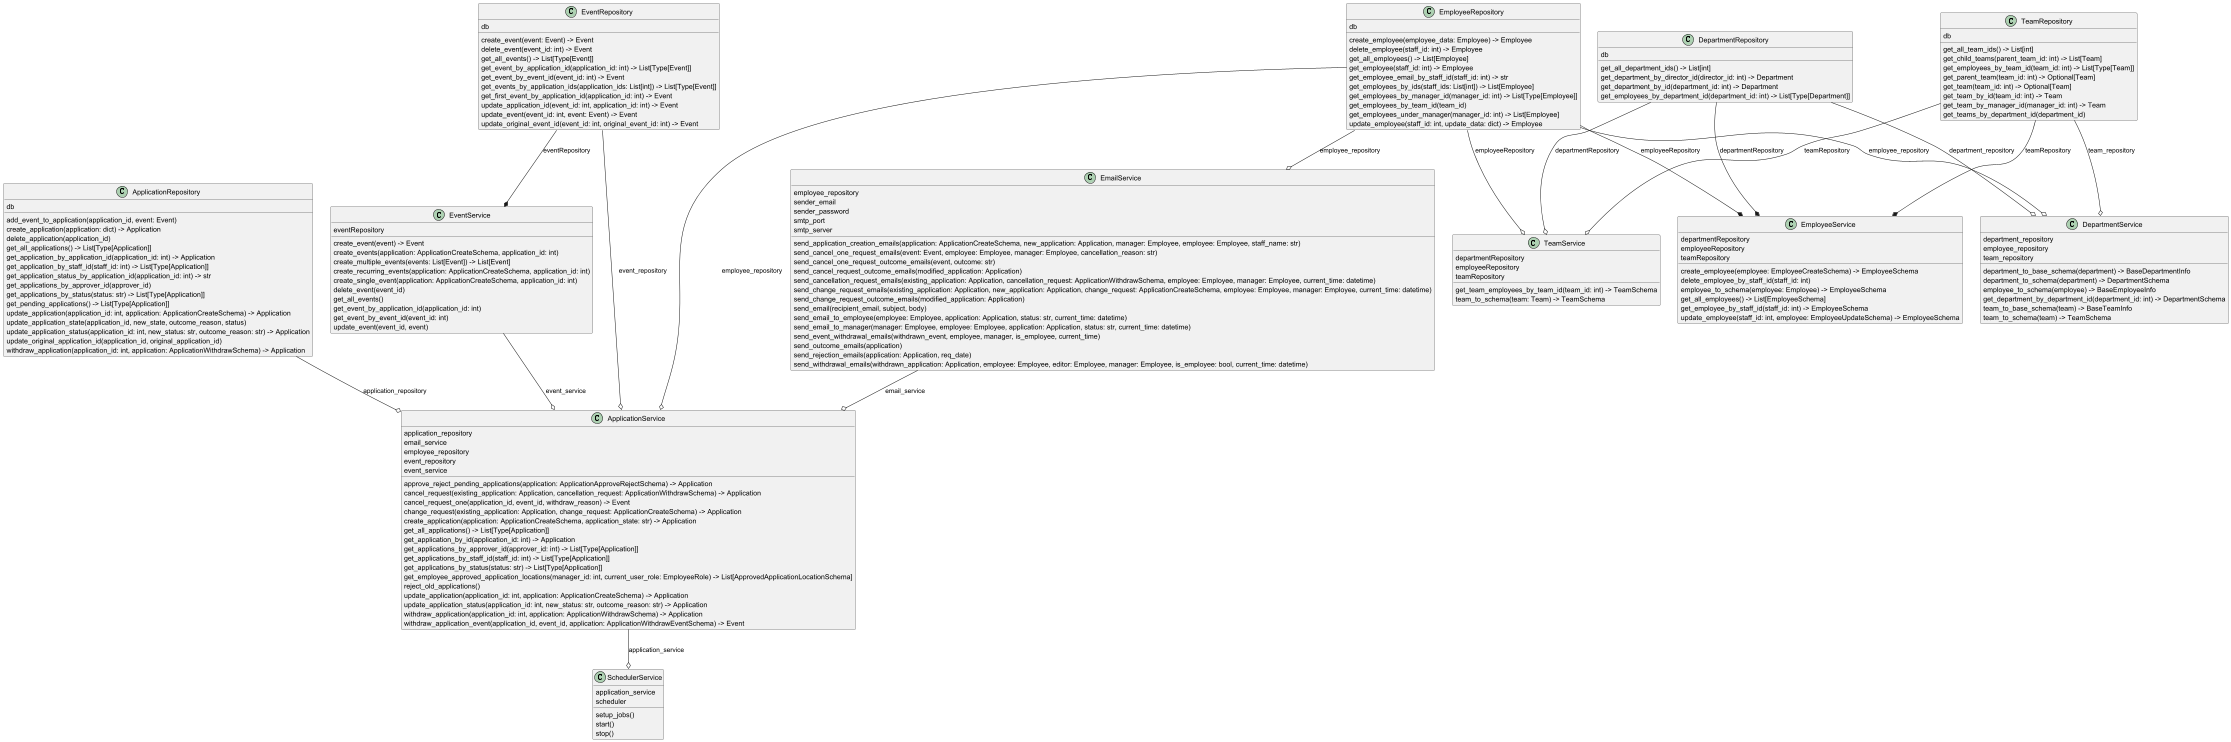

The diagram above was rendered by PlantUML. Its source (embedded in the PNG):
@startuml classes
set namespaceSeparator none
class "ApplicationRepository" as backend.repositories.ApplicationRepository.ApplicationRepository {
  db
  add_event_to_application(application_id, event: Event)
  create_application(application: dict) -> Application
  delete_application(application_id)
  get_all_applications() -> List[Type[Application]]
  get_application_by_application_id(application_id: int) -> Application
  get_application_by_staff_id(staff_id: int) -> List[Type[Application]]
  get_application_status_by_application_id(application_id: int) -> str
  get_applications_by_approver_id(approver_id)
  get_applications_by_status(status: str) -> List[Type[Application]]
  get_pending_applications() -> List[Type[Application]]
  update_application(application_id: int, application: ApplicationCreateSchema) -> Application
  update_application_state(application_id, new_state, outcome_reason, status)
  update_application_status(application_id: int, new_status: str, outcome_reason: str) -> Application
  update_original_application_id(application_id, original_application_id)
  withdraw_application(application_id: int, application: ApplicationWithdrawSchema) -> Application
}
class "ApplicationService" as backend.services.ApplicationService.ApplicationService {
  application_repository
  email_service
  employee_repository
  event_repository
  event_service
  approve_reject_pending_applications(application: ApplicationApproveRejectSchema) -> Application
  cancel_request(existing_application: Application, cancellation_request: ApplicationWithdrawSchema) -> Application
  cancel_request_one(application_id, event_id, withdraw_reason) -> Event
  change_request(existing_application: Application, change_request: ApplicationCreateSchema) -> Application
  create_application(application: ApplicationCreateSchema, application_state: str) -> Application
  get_all_applications() -> List[Type[Application]]
  get_application_by_id(application_id: int) -> Application
  get_applications_by_approver_id(approver_id: int) -> List[Type[Application]]
  get_applications_by_staff_id(staff_id: int) -> List[Type[Application]]
  get_applications_by_status(status: str) -> List[Type[Application]]
  get_employee_approved_application_locations(manager_id: int, current_user_role: EmployeeRole) -> List[ApprovedApplicationLocationSchema]
  reject_old_applications()
  update_application(application_id: int, application: ApplicationCreateSchema) -> Application
  update_application_status(application_id: int, new_status: str, outcome_reason: str) -> Application
  withdraw_application(application_id: int, application: ApplicationWithdrawSchema) -> Application
  withdraw_application_event(application_id, event_id, application: ApplicationWithdrawEventSchema) -> Event
}
class "DepartmentRepository" as backend.repositories.DepartmentRepository.DepartmentRepository {
  db
  get_all_department_ids() -> List[int]
  get_department_by_director_id(director_id: int) -> Department
  get_department_by_id(department_id: int) -> Department
  get_employees_by_department_id(department_id: int) -> List[Type[Department]]
}
class "DepartmentService" as backend.services.DepartmentService.DepartmentService {
  department_repository
  employee_repository
  team_repository
  department_to_base_schema(department) -> BaseDepartmentInfo
  department_to_schema(department) -> DepartmentSchema
  employee_to_schema(employee) -> BaseEmployeeInfo
  get_department_by_department_id(department_id: int) -> DepartmentSchema
  team_to_base_schema(team) -> BaseTeamInfo
  team_to_schema(team) -> TeamSchema
}
class "EmailService" as backend.services.EmailService.EmailService {
  employee_repository
  sender_email
  sender_password
  smtp_port
  smtp_server
  send_application_creation_emails(application: ApplicationCreateSchema, new_application: Application, manager: Employee, employee: Employee, staff_name: str)
  send_cancel_one_request_emails(event: Event, employee: Employee, manager: Employee, cancellation_reason: str)
  send_cancel_one_request_outcome_emails(event, outcome: str)
  send_cancel_request_outcome_emails(modified_application: Application)
  send_cancellation_request_emails(existing_application: Application, cancellation_request: ApplicationWithdrawSchema, employee: Employee, manager: Employee, current_time: datetime)
  send_change_request_emails(existing_application: Application, new_application: Application, change_request: ApplicationCreateSchema, employee: Employee, manager: Employee, current_time: datetime)
  send_change_request_outcome_emails(modified_application: Application)
  send_email(recipient_email, subject, body)
  send_email_to_employee(employee: Employee, application: Application, status: str, current_time: datetime)
  send_email_to_manager(manager: Employee, employee: Employee, application: Application, status: str, current_time: datetime)
  send_event_withdrawal_emails(withdrawn_event, employee, manager, is_employee, current_time)
  send_outcome_emails(application)
  send_rejection_emails(application: Application, req_date)
  send_withdrawal_emails(withdrawn_application: Application, employee: Employee, editor: Employee, manager: Employee, is_employee: bool, current_time: datetime)
}
class "EmployeeRepository" as backend.repositories.EmployeeRepository.EmployeeRepository {
  db
  create_employee(employee_data: Employee) -> Employee
  delete_employee(staff_id: int) -> Employee
  get_all_employees() -> List[Employee]
  get_employee(staff_id: int) -> Employee
  get_employee_email_by_staff_id(staff_id: int) -> str
  get_employees_by_ids(staff_ids: List[int]) -> List[Employee]
  get_employees_by_manager_id(manager_id: int) -> List[Type[Employee]]
  get_employees_by_team_id(team_id)
  get_employees_under_manager(manager_id: int) -> List[Employee]
  update_employee(staff_id: int, update_data: dict) -> Employee
}
class "EmployeeService" as backend.services.EmployeeService.EmployeeService {
  departmentRepository
  employeeRepository
  teamRepository
  create_employee(employee: EmployeeCreateSchema) -> EmployeeSchema
  delete_employee_by_staff_id(staff_id: int)
  employee_to_schema(employee: Employee) -> EmployeeSchema
  get_all_employees() -> List[EmployeeSchema]
  get_employee_by_staff_id(staff_id: int) -> EmployeeSchema
  update_employee(staff_id: int, employee: EmployeeUpdateSchema) -> EmployeeSchema
}
class "EventRepository" as backend.repositories.EventRepository.EventRepository {
  db
  create_event(event: Event) -> Event
  delete_event(event_id: int) -> Event
  get_all_events() -> List[Type[Event]]
  get_event_by_application_id(application_id: int) -> List[Type[Event]]
  get_event_by_event_id(event_id: int) -> Event
  get_events_by_application_ids(application_ids: List[int]) -> List[Type[Event]]
  get_first_event_by_application_id(application_id: int) -> Event
  update_application_id(event_id: int, application_id: int) -> Event
  update_event(event_id: int, event: Event) -> Event
  update_original_event_id(event_id: int, original_event_id: int) -> Event
}
class "EventService" as backend.services.EventService.EventService {
  eventRepository
  create_event(event) -> Event
  create_events(application: ApplicationCreateSchema, application_id: int)
  create_multiple_events(events: List[Event]) -> List[Event]
  create_recurring_events(application: ApplicationCreateSchema, application_id: int)
  create_single_event(application: ApplicationCreateSchema, application_id: int)
  delete_event(event_id)
  get_all_events()
  get_event_by_application_id(application_id: int)
  get_event_by_event_id(event_id: int)
  update_event(event_id, event)
}
class "SchedulerService" as backend.services.SchedulerService.SchedulerService {
  application_service
  scheduler
  setup_jobs()
  start()
  stop()
}
class "TeamRepository" as backend.repositories.TeamRepository.TeamRepository {
  db
  get_all_team_ids() -> List[int]
  get_child_teams(parent_team_id: int) -> List[Team]
  get_employees_by_team_id(team_id: int) -> List[Type[Team]]
  get_parent_team(team_id: int) -> Optional[Team]
  get_team(team_id: int) -> Optional[Team]
  get_team_by_id(team_id: int) -> Team
  get_team_by_manager_id(manager_id: int) -> Team
  get_teams_by_department_id(department_id)
}
class "TeamService" as backend.services.TeamService.TeamService {
  departmentRepository
  employeeRepository
  teamRepository
  get_team_employees_by_team_id(team_id: int) -> TeamSchema
  team_to_schema(team: Team) -> TeamSchema
}
backend.repositories.DepartmentRepository.DepartmentRepository --* backend.services.EmployeeService.EmployeeService : departmentRepository
backend.repositories.EmployeeRepository.EmployeeRepository --* backend.services.EmployeeService.EmployeeService : employeeRepository
backend.repositories.EventRepository.EventRepository --* backend.services.EventService.EventService : eventRepository
backend.repositories.TeamRepository.TeamRepository --* backend.services.EmployeeService.EmployeeService : teamRepository
backend.repositories.ApplicationRepository.ApplicationRepository --o backend.services.ApplicationService.ApplicationService : application_repository
backend.repositories.DepartmentRepository.DepartmentRepository --o backend.services.DepartmentService.DepartmentService : department_repository
backend.repositories.DepartmentRepository.DepartmentRepository --o backend.services.TeamService.TeamService : departmentRepository
backend.repositories.EmployeeRepository.EmployeeRepository --o backend.services.ApplicationService.ApplicationService : employee_repository
backend.repositories.EmployeeRepository.EmployeeRepository --o backend.services.DepartmentService.DepartmentService : employee_repository
backend.repositories.EmployeeRepository.EmployeeRepository --o backend.services.EmailService.EmailService : employee_repository
backend.repositories.EmployeeRepository.EmployeeRepository --o backend.services.TeamService.TeamService : employeeRepository
backend.repositories.EventRepository.EventRepository --o backend.services.ApplicationService.ApplicationService : event_repository
backend.repositories.TeamRepository.TeamRepository --o backend.services.DepartmentService.DepartmentService : team_repository
backend.repositories.TeamRepository.TeamRepository --o backend.services.TeamService.TeamService : teamRepository
backend.services.ApplicationService.ApplicationService --o backend.services.SchedulerService.SchedulerService : application_service
backend.services.EmailService.EmailService --o backend.services.ApplicationService.ApplicationService : email_service
backend.services.EventService.EventService --o backend.services.ApplicationService.ApplicationService : event_service
@enduml